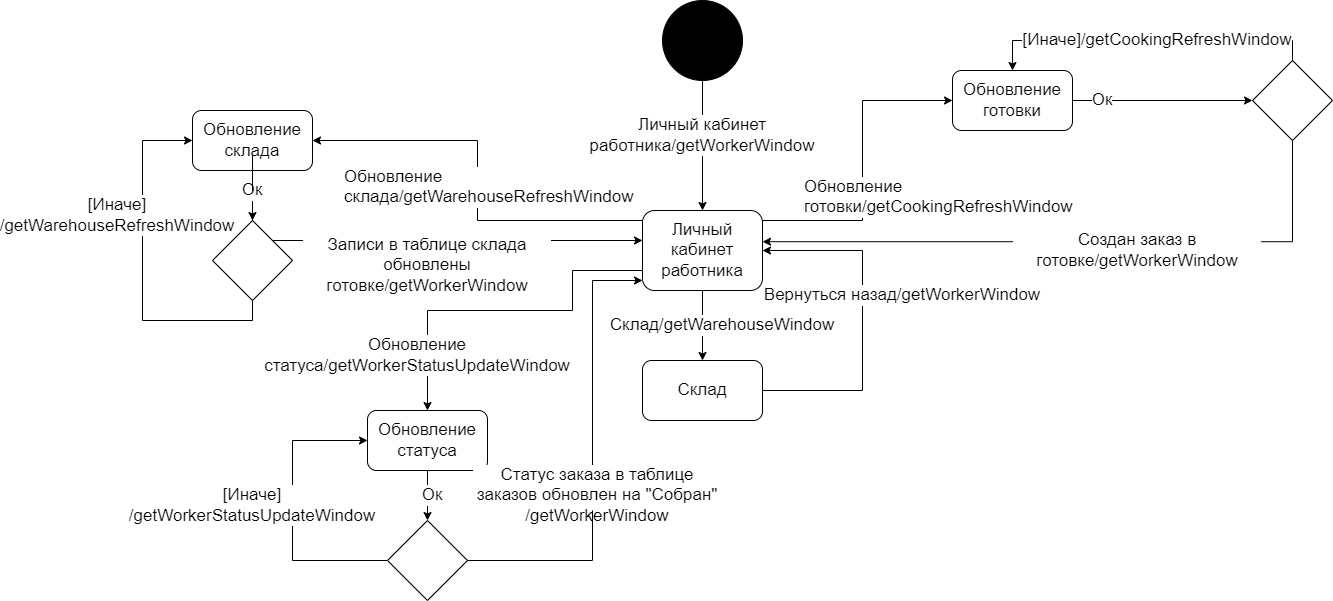

The diagram above was exported from draw.io. Its source (the exported page's mxGraphModel, read from the mxfile embedded in the PNG):
<mxGraphModel dx="2391" dy="900" grid="1" gridSize="10" guides="1" tooltips="1" connect="1" arrows="1" fold="1" page="1" pageScale="1" pageWidth="827" pageHeight="1169" background="none" math="0" shadow="0">
  <root>
    <mxCell id="0" />
    <mxCell id="1" parent="0" />
    <mxCell id="5jBn0mDWu82_iuteU36--53" style="edgeStyle=orthogonalEdgeStyle;rounded=0;orthogonalLoop=1;jettySize=auto;html=1;entryX=0.5;entryY=0;entryDx=0;entryDy=0;fontSize=17;" edge="1" parent="1" source="5jBn0mDWu82_iuteU36--51" target="5jBn0mDWu82_iuteU36--52">
      <mxGeometry relative="1" as="geometry" />
    </mxCell>
    <mxCell id="5jBn0mDWu82_iuteU36--51" value="" style="ellipse;whiteSpace=wrap;html=1;aspect=fixed;labelBackgroundColor=#FFFFFF;sketch=0;fontSize=17;fillColor=#000000;" vertex="1" parent="1">
      <mxGeometry x="200" y="740" width="80" height="80" as="geometry" />
    </mxCell>
    <mxCell id="5jBn0mDWu82_iuteU36--56" style="edgeStyle=orthogonalEdgeStyle;rounded=0;orthogonalLoop=1;jettySize=auto;html=1;entryX=0.5;entryY=0;entryDx=0;entryDy=0;fontSize=17;" edge="1" parent="1" source="5jBn0mDWu82_iuteU36--52" target="5jBn0mDWu82_iuteU36--55">
      <mxGeometry relative="1" as="geometry" />
    </mxCell>
    <mxCell id="5jBn0mDWu82_iuteU36--62" style="edgeStyle=orthogonalEdgeStyle;rounded=0;orthogonalLoop=1;jettySize=auto;html=1;entryX=0;entryY=0.5;entryDx=0;entryDy=0;fontSize=17;" edge="1" parent="1" source="5jBn0mDWu82_iuteU36--52" target="5jBn0mDWu82_iuteU36--61">
      <mxGeometry relative="1" as="geometry">
        <Array as="points">
          <mxPoint x="400" y="960" />
          <mxPoint x="400" y="840" />
        </Array>
      </mxGeometry>
    </mxCell>
    <mxCell id="5jBn0mDWu82_iuteU36--77" style="edgeStyle=orthogonalEdgeStyle;rounded=0;orthogonalLoop=1;jettySize=auto;html=1;entryX=1;entryY=0.5;entryDx=0;entryDy=0;fontSize=17;" edge="1" parent="1" source="5jBn0mDWu82_iuteU36--52" target="5jBn0mDWu82_iuteU36--76">
      <mxGeometry relative="1" as="geometry">
        <Array as="points">
          <mxPoint x="15" y="960" />
          <mxPoint x="15" y="880" />
        </Array>
      </mxGeometry>
    </mxCell>
    <mxCell id="5jBn0mDWu82_iuteU36--93" style="edgeStyle=orthogonalEdgeStyle;rounded=0;orthogonalLoop=1;jettySize=auto;html=1;exitX=0;exitY=0.75;exitDx=0;exitDy=0;entryX=0.5;entryY=0;entryDx=0;entryDy=0;fontSize=17;" edge="1" parent="1" source="5jBn0mDWu82_iuteU36--52" target="5jBn0mDWu82_iuteU36--87">
      <mxGeometry relative="1" as="geometry">
        <Array as="points">
          <mxPoint x="110" y="1010" />
          <mxPoint x="110" y="1050" />
          <mxPoint x="-35" y="1050" />
        </Array>
      </mxGeometry>
    </mxCell>
    <mxCell id="5jBn0mDWu82_iuteU36--52" value="Личный кабинет работника" style="rounded=1;whiteSpace=wrap;html=1;labelBackgroundColor=#FFFFFF;sketch=0;fontSize=17;fillColor=#FFFFFF;" vertex="1" parent="1">
      <mxGeometry x="180" y="950" width="120" height="80" as="geometry" />
    </mxCell>
    <mxCell id="5jBn0mDWu82_iuteU36--54" value="Личный кабинет работника/getWorkerWindow" style="text;html=1;align=center;verticalAlign=middle;whiteSpace=wrap;rounded=0;fontSize=17;sketch=0;labelBackgroundColor=default;" vertex="1" parent="1">
      <mxGeometry x="105" y="860" width="270" height="30" as="geometry" />
    </mxCell>
    <mxCell id="5jBn0mDWu82_iuteU36--59" style="edgeStyle=orthogonalEdgeStyle;rounded=0;orthogonalLoop=1;jettySize=auto;html=1;entryX=1;entryY=0.5;entryDx=0;entryDy=0;fontSize=17;exitX=1;exitY=0.5;exitDx=0;exitDy=0;" edge="1" parent="1" source="5jBn0mDWu82_iuteU36--55" target="5jBn0mDWu82_iuteU36--52">
      <mxGeometry relative="1" as="geometry">
        <Array as="points">
          <mxPoint x="400" y="1130" />
          <mxPoint x="400" y="990" />
        </Array>
      </mxGeometry>
    </mxCell>
    <mxCell id="5jBn0mDWu82_iuteU36--55" value="Склад" style="rounded=1;whiteSpace=wrap;html=1;labelBackgroundColor=#FFFFFF;sketch=0;fontSize=17;fillColor=#FFFFFF;" vertex="1" parent="1">
      <mxGeometry x="180" y="1100" width="120" height="60" as="geometry" />
    </mxCell>
    <mxCell id="5jBn0mDWu82_iuteU36--57" value="Склад/getWarehouseWindow" style="text;html=1;strokeColor=none;fillColor=none;align=center;verticalAlign=middle;whiteSpace=wrap;rounded=0;labelBackgroundColor=#FFFFFF;sketch=0;fontSize=17;" vertex="1" parent="1">
      <mxGeometry x="230" y="1050" width="60" height="30" as="geometry" />
    </mxCell>
    <mxCell id="5jBn0mDWu82_iuteU36--60" value="Вернуться назад/getWorkerWindow" style="text;html=1;align=center;verticalAlign=middle;whiteSpace=wrap;rounded=0;labelBackgroundColor=#FFFFFF;sketch=0;fontSize=17;" vertex="1" parent="1">
      <mxGeometry x="260" y="1020" width="360" height="30" as="geometry" />
    </mxCell>
    <mxCell id="5jBn0mDWu82_iuteU36--65" style="edgeStyle=orthogonalEdgeStyle;rounded=0;orthogonalLoop=1;jettySize=auto;html=1;entryX=0;entryY=0.5;entryDx=0;entryDy=0;fontSize=17;" edge="1" parent="1" source="5jBn0mDWu82_iuteU36--61" target="5jBn0mDWu82_iuteU36--64">
      <mxGeometry relative="1" as="geometry" />
    </mxCell>
    <mxCell id="5jBn0mDWu82_iuteU36--61" value="Обновление готовки" style="rounded=1;whiteSpace=wrap;html=1;labelBackgroundColor=#FFFFFF;sketch=0;fontSize=17;fillColor=#FFFFFF;" vertex="1" parent="1">
      <mxGeometry x="490" y="810" width="120" height="60" as="geometry" />
    </mxCell>
    <mxCell id="5jBn0mDWu82_iuteU36--63" value="Обновление готовки/getCookingRefreshWindow" style="text;whiteSpace=wrap;html=1;fontSize=17;labelBackgroundColor=default;" vertex="1" parent="1">
      <mxGeometry x="340" y="910" width="160" height="40" as="geometry" />
    </mxCell>
    <mxCell id="5jBn0mDWu82_iuteU36--70" style="edgeStyle=orthogonalEdgeStyle;rounded=0;orthogonalLoop=1;jettySize=auto;html=1;exitX=0.5;exitY=0;exitDx=0;exitDy=0;entryX=0.5;entryY=0;entryDx=0;entryDy=0;fontSize=17;" edge="1" parent="1" source="5jBn0mDWu82_iuteU36--64" target="5jBn0mDWu82_iuteU36--61">
      <mxGeometry relative="1" as="geometry" />
    </mxCell>
    <mxCell id="5jBn0mDWu82_iuteU36--73" style="edgeStyle=orthogonalEdgeStyle;rounded=0;orthogonalLoop=1;jettySize=auto;html=1;exitX=0.5;exitY=1;exitDx=0;exitDy=0;entryX=1;entryY=0.39;entryDx=0;entryDy=0;entryPerimeter=0;fontSize=17;" edge="1" parent="1" source="5jBn0mDWu82_iuteU36--64" target="5jBn0mDWu82_iuteU36--52">
      <mxGeometry relative="1" as="geometry" />
    </mxCell>
    <mxCell id="5jBn0mDWu82_iuteU36--64" value="" style="rhombus;whiteSpace=wrap;html=1;labelBackgroundColor=default;sketch=0;fontSize=17;fillColor=#FFFFFF;" vertex="1" parent="1">
      <mxGeometry x="790" y="800" width="80" height="80" as="geometry" />
    </mxCell>
    <mxCell id="5jBn0mDWu82_iuteU36--66" value="Ок" style="text;html=1;strokeColor=none;fillColor=none;align=center;verticalAlign=middle;whiteSpace=wrap;rounded=0;labelBackgroundColor=default;sketch=0;fontSize=17;" vertex="1" parent="1">
      <mxGeometry x="610" y="825" width="60" height="30" as="geometry" />
    </mxCell>
    <mxCell id="5jBn0mDWu82_iuteU36--71" value="[Иначе]/&lt;span style=&quot;text-align: left&quot;&gt;getCookingRefreshWindow&lt;/span&gt;" style="text;html=1;strokeColor=none;fillColor=none;align=center;verticalAlign=middle;whiteSpace=wrap;rounded=0;labelBackgroundColor=#FFFFFF;sketch=0;fontSize=17;" vertex="1" parent="1">
      <mxGeometry x="650" y="765" width="90" height="30" as="geometry" />
    </mxCell>
    <mxCell id="5jBn0mDWu82_iuteU36--75" value="Создан заказ в готовке/getWorkerWindow" style="text;html=1;align=center;verticalAlign=middle;whiteSpace=wrap;rounded=0;labelBackgroundColor=#FFFFFF;sketch=0;fontSize=17;" vertex="1" parent="1">
      <mxGeometry x="550" y="975" width="250" height="30" as="geometry" />
    </mxCell>
    <mxCell id="5jBn0mDWu82_iuteU36--80" style="edgeStyle=orthogonalEdgeStyle;rounded=0;orthogonalLoop=1;jettySize=auto;html=1;entryX=0.5;entryY=0;entryDx=0;entryDy=0;fontSize=17;startArrow=none;" edge="1" parent="1" source="5jBn0mDWu82_iuteU36--81" target="5jBn0mDWu82_iuteU36--79">
      <mxGeometry relative="1" as="geometry" />
    </mxCell>
    <mxCell id="5jBn0mDWu82_iuteU36--76" value="Обновление склада" style="rounded=1;whiteSpace=wrap;html=1;labelBackgroundColor=default;sketch=0;fontSize=17;fillColor=#FFFFFF;" vertex="1" parent="1">
      <mxGeometry x="-270" y="850" width="120" height="60" as="geometry" />
    </mxCell>
    <mxCell id="5jBn0mDWu82_iuteU36--78" value="Обновление склада/getWarehouseRefreshWindow" style="text;whiteSpace=wrap;html=1;fontSize=17;labelBackgroundColor=default;" vertex="1" parent="1">
      <mxGeometry x="-120" y="900" width="160" height="40" as="geometry" />
    </mxCell>
    <mxCell id="5jBn0mDWu82_iuteU36--83" style="edgeStyle=orthogonalEdgeStyle;rounded=0;orthogonalLoop=1;jettySize=auto;html=1;exitX=0.5;exitY=1;exitDx=0;exitDy=0;entryX=0;entryY=0.5;entryDx=0;entryDy=0;fontSize=17;" edge="1" parent="1" source="5jBn0mDWu82_iuteU36--79" target="5jBn0mDWu82_iuteU36--76">
      <mxGeometry relative="1" as="geometry">
        <Array as="points">
          <mxPoint x="-210" y="1060" />
          <mxPoint x="-320" y="1060" />
          <mxPoint x="-320" y="880" />
        </Array>
      </mxGeometry>
    </mxCell>
    <mxCell id="5jBn0mDWu82_iuteU36--85" style="edgeStyle=orthogonalEdgeStyle;rounded=0;orthogonalLoop=1;jettySize=auto;html=1;fontSize=17;" edge="1" parent="1" source="5jBn0mDWu82_iuteU36--79">
      <mxGeometry relative="1" as="geometry">
        <mxPoint x="180" y="980" as="targetPoint" />
        <Array as="points">
          <mxPoint x="180" y="980" />
        </Array>
      </mxGeometry>
    </mxCell>
    <mxCell id="5jBn0mDWu82_iuteU36--79" value="" style="rhombus;whiteSpace=wrap;html=1;labelBackgroundColor=default;sketch=0;fontSize=17;fillColor=#FFFFFF;" vertex="1" parent="1">
      <mxGeometry x="-250" y="960" width="80" height="80" as="geometry" />
    </mxCell>
    <mxCell id="5jBn0mDWu82_iuteU36--81" value="Ок" style="text;html=1;strokeColor=none;fillColor=none;align=center;verticalAlign=middle;whiteSpace=wrap;rounded=0;labelBackgroundColor=default;sketch=0;fontSize=17;" vertex="1" parent="1">
      <mxGeometry x="-240" y="915" width="60" height="30" as="geometry" />
    </mxCell>
    <mxCell id="5jBn0mDWu82_iuteU36--82" value="" style="edgeStyle=orthogonalEdgeStyle;rounded=0;orthogonalLoop=1;jettySize=auto;html=1;entryX=0.5;entryY=0;entryDx=0;entryDy=0;fontSize=17;endArrow=none;" edge="1" parent="1" source="5jBn0mDWu82_iuteU36--76" target="5jBn0mDWu82_iuteU36--81">
      <mxGeometry relative="1" as="geometry">
        <mxPoint x="-210" y="910" as="sourcePoint" />
        <mxPoint x="-210" y="960" as="targetPoint" />
      </mxGeometry>
    </mxCell>
    <mxCell id="5jBn0mDWu82_iuteU36--84" value="[Иначе]&lt;br&gt;/&lt;span style=&quot;text-align: left&quot;&gt;getWarehouseRefreshWindow&lt;/span&gt;" style="text;html=1;strokeColor=none;fillColor=none;align=center;verticalAlign=middle;whiteSpace=wrap;rounded=0;labelBackgroundColor=#FFFFFF;sketch=0;fontSize=17;" vertex="1" parent="1">
      <mxGeometry x="-390" y="940" width="90" height="30" as="geometry" />
    </mxCell>
    <mxCell id="5jBn0mDWu82_iuteU36--86" value="Записи в таблице склада обновлены готовке/getWorkerWindow" style="text;html=1;align=center;verticalAlign=middle;whiteSpace=wrap;rounded=0;labelBackgroundColor=#FFFFFF;sketch=0;fontSize=17;" vertex="1" parent="1">
      <mxGeometry x="-160" y="990" width="250" height="30" as="geometry" />
    </mxCell>
    <mxCell id="5jBn0mDWu82_iuteU36--89" style="edgeStyle=orthogonalEdgeStyle;rounded=0;orthogonalLoop=1;jettySize=auto;html=1;entryX=0.5;entryY=0;entryDx=0;entryDy=0;fontSize=17;" edge="1" parent="1" source="5jBn0mDWu82_iuteU36--87" target="5jBn0mDWu82_iuteU36--88">
      <mxGeometry relative="1" as="geometry" />
    </mxCell>
    <mxCell id="5jBn0mDWu82_iuteU36--87" value="Обновление статуса" style="rounded=1;whiteSpace=wrap;html=1;labelBackgroundColor=default;sketch=0;fontSize=17;fillColor=#FFFFFF;" vertex="1" parent="1">
      <mxGeometry x="-95" y="1150" width="120" height="60" as="geometry" />
    </mxCell>
    <mxCell id="5jBn0mDWu82_iuteU36--90" style="edgeStyle=orthogonalEdgeStyle;rounded=0;orthogonalLoop=1;jettySize=auto;html=1;fontSize=17;entryX=0;entryY=0.5;entryDx=0;entryDy=0;" edge="1" parent="1" source="5jBn0mDWu82_iuteU36--88" target="5jBn0mDWu82_iuteU36--87">
      <mxGeometry relative="1" as="geometry">
        <mxPoint x="-150" y="1180" as="targetPoint" />
        <Array as="points">
          <mxPoint x="-170" y="1300" />
          <mxPoint x="-170" y="1180" />
        </Array>
      </mxGeometry>
    </mxCell>
    <mxCell id="5jBn0mDWu82_iuteU36--95" style="edgeStyle=orthogonalEdgeStyle;rounded=0;orthogonalLoop=1;jettySize=auto;html=1;fontSize=17;startArrow=none;" edge="1" parent="1" source="5jBn0mDWu82_iuteU36--96">
      <mxGeometry relative="1" as="geometry">
        <mxPoint x="180" y="1020" as="targetPoint" />
        <Array as="points">
          <mxPoint x="130" y="1020" />
          <mxPoint x="180" y="1020" />
        </Array>
      </mxGeometry>
    </mxCell>
    <mxCell id="5jBn0mDWu82_iuteU36--88" value="" style="rhombus;whiteSpace=wrap;html=1;labelBackgroundColor=default;sketch=0;fontSize=17;fillColor=#FFFFFF;" vertex="1" parent="1">
      <mxGeometry x="-75" y="1260" width="80" height="80" as="geometry" />
    </mxCell>
    <mxCell id="5jBn0mDWu82_iuteU36--91" value="Ок" style="text;html=1;strokeColor=none;fillColor=none;align=center;verticalAlign=middle;whiteSpace=wrap;rounded=0;labelBackgroundColor=default;sketch=0;fontSize=17;" vertex="1" parent="1">
      <mxGeometry x="-60" y="1220" width="60" height="30" as="geometry" />
    </mxCell>
    <mxCell id="5jBn0mDWu82_iuteU36--92" value="[Иначе]&lt;br&gt;/&lt;span style=&quot;text-align: left&quot;&gt;getWorkerStatusUpdateWindow&lt;/span&gt;" style="text;html=1;strokeColor=none;fillColor=none;align=center;verticalAlign=middle;whiteSpace=wrap;rounded=0;labelBackgroundColor=#FFFFFF;sketch=0;fontSize=17;" vertex="1" parent="1">
      <mxGeometry x="-255" y="1230" width="90" height="30" as="geometry" />
    </mxCell>
    <mxCell id="5jBn0mDWu82_iuteU36--94" value="Обновление статуса/&lt;span style=&quot;text-align: left&quot;&gt;getWorkerStatusUpdateWindow&lt;/span&gt;" style="text;html=1;strokeColor=none;fillColor=none;align=center;verticalAlign=middle;whiteSpace=wrap;rounded=0;labelBackgroundColor=#FFFFFF;sketch=0;fontSize=17;" vertex="1" parent="1">
      <mxGeometry x="-90" y="1080" width="90" height="30" as="geometry" />
    </mxCell>
    <mxCell id="5jBn0mDWu82_iuteU36--97" style="edgeStyle=orthogonalEdgeStyle;rounded=0;orthogonalLoop=1;jettySize=auto;html=1;exitX=0.5;exitY=1;exitDx=0;exitDy=0;fontSize=17;" edge="1" parent="1" source="5jBn0mDWu82_iuteU36--96" target="5jBn0mDWu82_iuteU36--96">
      <mxGeometry relative="1" as="geometry" />
    </mxCell>
    <mxCell id="5jBn0mDWu82_iuteU36--96" value="Статус заказа в таблице заказов обновлен на &quot;Собран&quot; /getWorkerWindow" style="text;html=1;align=center;verticalAlign=middle;whiteSpace=wrap;rounded=0;labelBackgroundColor=#FFFFFF;sketch=0;fontSize=17;" vertex="1" parent="1">
      <mxGeometry x="10" y="1220" width="250" height="30" as="geometry" />
    </mxCell>
    <mxCell id="5jBn0mDWu82_iuteU36--98" value="" style="edgeStyle=orthogonalEdgeStyle;rounded=0;orthogonalLoop=1;jettySize=auto;html=1;fontSize=17;endArrow=none;" edge="1" parent="1" source="5jBn0mDWu82_iuteU36--88" target="5jBn0mDWu82_iuteU36--96">
      <mxGeometry relative="1" as="geometry">
        <mxPoint x="5" y="1299.9999999999998" as="sourcePoint" />
        <mxPoint x="180" y="1019.9999999999998" as="targetPoint" />
        <Array as="points">
          <mxPoint x="130" y="1300" />
        </Array>
      </mxGeometry>
    </mxCell>
  </root>
</mxGraphModel>